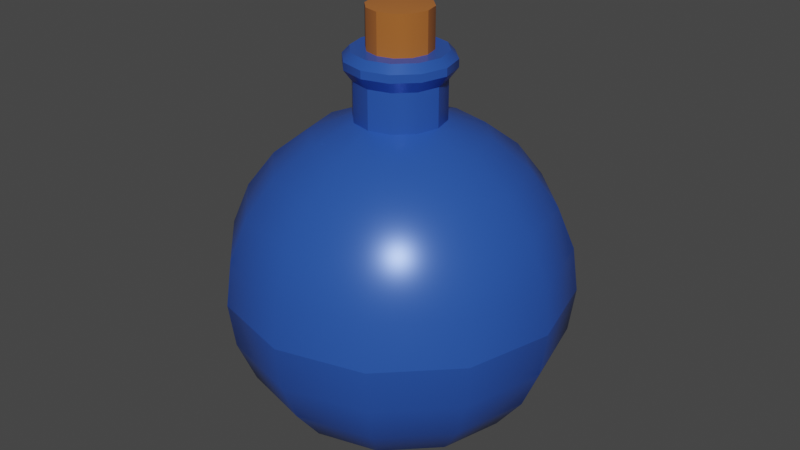 # Source: WToP_Potion.blend  (saved by Blender 3.6.13; exported with 4.5.12 LTS)
import bpy
from mathutils import Matrix  # noqa: F401  (used for matrix-valued properties, if any)

bpy.ops.wm.read_factory_settings(use_empty=True)
scene = bpy.context.scene
scene.name = 'Scene'

# ---- collections
col_collection = bpy.data.collections.new('Collection'); scene.collection.children.link(col_collection)

# ---- materials (node trees are filled in below, after node groups)
mat_material_002 = bpy.data.materials.new('Material.002')
mat_material_002.use_transparent_shadow = False
mat_material = bpy.data.materials.new('Material')
mat_material.use_transparent_shadow = False
mat_material_001 = bpy.data.materials.new('Material.001')
mat_material_001.use_transparent_shadow = False

# ---- node groups
ng_auto_smooth = bpy.data.node_groups.new('Auto Smooth', 'GeometryNodeTree')
_s = ng_auto_smooth.interface.new_socket(name='Geometry', in_out='OUTPUT', socket_type='NodeSocketGeometry')
_s = ng_auto_smooth.interface.new_socket(name='Geometry', in_out='INPUT', socket_type='NodeSocketGeometry')
_s = ng_auto_smooth.interface.new_socket(name='Angle', in_out='INPUT', socket_type='NodeSocketFloat')
_s.subtype = 'ANGLE'
_s.min_value = 0.0
_s.max_value = 3.142
ng_auto_smooth.is_modifier = True
_N = ng_auto_smooth.nodes; _L = ng_auto_smooth.links
n0 = _N.new('NodeGroupOutput'); n0.name = 'Group Output'; n0.location = (480, -100)
n1 = _N.new('NodeGroupInput'); n1.name = 'Group Input'; n1.location = (-420, -300)
n2 = _N.new('NodeGroupInput'); n2.name = 'Group Input.001'; n2.location = (-60, -100)
n3 = _N.new('GeometryNodeSetShadeSmooth'); n3.name = 'Set Shade Smooth'; n3.location = (120, -100)
n3.domain = 'EDGE'
n4 = _N.new('GeometryNodeSetShadeSmooth'); n4.name = 'Set Shade Smooth.001'; n4.location = (300, -100)
n5 = _N.new('GeometryNodeInputMeshEdgeAngle'); n5.name = 'Edge Angle'; n5.location = (-420, -220)
n6 = _N.new('GeometryNodeInputEdgeSmooth'); n6.name = 'Is Edge Smooth'; n6.location = (-60, -160)
n7 = _N.new('GeometryNodeInputShadeSmooth'); n7.name = 'Is Face Smooth'; n7.location = (-240, -340)
n8 = _N.new('FunctionNodeBooleanMath'); n8.name = 'Boolean Math'; n8.location = (-60, -220)
n9 = _N.new('FunctionNodeCompare'); n9.name = 'Compare'; n9.location = (-240, -180)
n9.operation = 'LESS_EQUAL'
_L.new(n5.outputs[0], n9.inputs[0])
_L.new(n4.outputs[0], n0.inputs[0])
_L.new(n1.outputs[1], n9.inputs[1])
_L.new(n9.outputs[0], n8.inputs[0])
_L.new(n7.outputs[0], n8.inputs[1])
_L.new(n2.outputs[0], n3.inputs[0])
_L.new(n6.outputs[0], n3.inputs[1])
_L.new(n3.outputs[0], n4.inputs[0])
_L.new(n8.outputs[0], n3.inputs[2])
n0.is_active_output = True

# ---- material node trees
mat_material_002.use_nodes = True; mat_material_002.node_tree.nodes.clear()
_N = mat_material_002.node_tree.nodes; _L = mat_material_002.node_tree.links
n0 = _N.new('ShaderNodeBsdfPrincipled'); n0.name = 'Principled BSDF'; n0.location = (10, 300)
n0.distribution = 'GGX'
n0.subsurface_method = 'RANDOM_WALK_SKIN'
n0.inputs[0].default_value = (0.02796, 0.1001, 0.477, 1.0)
n0.inputs[1].default_value = 0.1875
n0.inputs[2].default_value = 0.325
n0.inputs[3].default_value = 1.45
n0.inputs[27].default_value = (0.0, 0.0, 0.0, 1.0)
n0.inputs[28].default_value = 1.0
n1 = _N.new('ShaderNodeOutputMaterial'); n1.name = 'Material Output'; n1.location = (300, 300)
_L.new(n0.outputs[0], n1.inputs[0])
n1.is_active_output = True
mat_material.use_nodes = True; mat_material.node_tree.nodes.clear()
_N = mat_material.node_tree.nodes; _L = mat_material.node_tree.links
n0 = _N.new('ShaderNodeBsdfPrincipled'); n0.name = 'Principled BSDF'; n0.location = (10, 300)
n0.distribution = 'GGX'
n0.subsurface_method = 'RANDOM_WALK_SKIN'
n0.inputs[0].default_value = (0.3843, 0.1187, 0.02063, 1.0)
n0.inputs[2].default_value = 1.0
n0.inputs[3].default_value = 1.45
n0.inputs[27].default_value = (0.0, 0.0, 0.0, 1.0)
n0.inputs[28].default_value = 1.0
n1 = _N.new('ShaderNodeOutputMaterial'); n1.name = 'Material Output'; n1.location = (300, 300)
_L.new(n0.outputs[0], n1.inputs[0])
n1.is_active_output = True
mat_material_001.use_nodes = True; mat_material_001.node_tree.nodes.clear()
_N = mat_material_001.node_tree.nodes; _L = mat_material_001.node_tree.links
n0 = _N.new('ShaderNodeBsdfPrincipled'); n0.name = 'Principled BSDF'; n0.location = (10, 300)
n0.distribution = 'GGX'
n0.subsurface_method = 'RANDOM_WALK_SKIN'
n0.inputs[2].default_value = 0.0
n0.inputs[3].default_value = 1.45
n0.inputs[13].default_value = 0.5125
n0.inputs[18].default_value = 1.0
n0.inputs[20].default_value = 0.0
n0.inputs[27].default_value = (0.0, 0.0, 0.0, 1.0)
n0.inputs[28].default_value = 1.0
n1 = _N.new('ShaderNodeOutputMaterial'); n1.name = 'Material Output'; n1.location = (300, 300)
_L.new(n0.outputs[0], n1.inputs[0])
n1.is_active_output = True

# ---- world
world_world = bpy.data.worlds.new('World'); scene.world = world_world
world_world.use_nodes = True; world_world.node_tree.nodes.clear()
_N = world_world.node_tree.nodes; _L = world_world.node_tree.links
n0 = _N.new('ShaderNodeOutputWorld'); n0.name = 'World Output'; n0.location = (300, 300)
n1 = _N.new('ShaderNodeBackground'); n1.name = 'Background'; n1.location = (10, 300)
n1.inputs[0].default_value = (0.05088, 0.05088, 0.05088, 1.0)
_L.new(n1.outputs[0], n0.inputs[0])
n0.is_active_output = True
world_world.color = (0.05088, 0.05088, 0.05088)
world_world.use_sun_shadow = False
world_world.sun_shadow_jitter_overblur = 0.0

# ---- meshes
me_sphere_002 = bpy.data.meshes.new('Sphere.002')
me_sphere_002.from_pydata([(0.0, 0.7071, 0.7071), (0.0, 0.9659, 0.2588), (0.1294, 0.2241, 0.9659), (0.25, 0.433, 0.866), (0.3536, 0.6124, 0.7071), (0.433, 0.75, 0.5), (0.483, 0.8365, 0.2588), (0.5, 0.866, 0.0), (0.2241, 0.1294, 0.9659), (0.433, 0.25, 0.866), (0.6124, 0.3536, 0.7071), (0.75, 0.433, 0.5), (0.8365, 0.483, 0.2588), (0.866, 0.5, 0.0), (0.2588, 0.0, 0.9659), (0.5, 0.0, 0.866), (0.7071, -2.98e-08, 0.7071), (0.866, -2.98e-08, 0.5), (0.9659, -2.98e-08, 0.2588), (1.0, 0.0, 0.0), (0.2241, -0.1294, 0.9659), (0.433, -0.25, 0.866), (0.6124, -0.3536, 0.7071), (0.75, -0.433, 0.5), (0.8365, -0.483, 0.2588), (0.866, -0.5, 0.0), (0.1294, -0.2241, 0.9659), (0.25, -0.433, 0.866), (0.3536, -0.6124, 0.7071), (0.433, -0.75, 0.5), (0.483, -0.8365, 0.2588), (0.5, -0.866, 0.0), (0.0, -0.2588, 0.9659), (0.0, -0.5, 0.866), (-5.96e-08, -0.7071, 0.7071), (-8.941e-08, -0.866, 0.5), (-5.96e-08, -0.9659, 0.2588), (0.0, -1.0, 0.0), (-0.1294, -0.2241, 0.9659), (-0.25, -0.433, 0.866), (-0.3536, -0.6124, 0.7071), (-0.433, -0.75, 0.5), (-0.483, -0.8365, 0.2588), (-0.5, -0.866, 0.0), (-0.2241, -0.1294, 0.9659), (-0.433, -0.25, 0.866), (-0.6124, -0.3536, 0.7071), (-0.75, -0.433, 0.5), (-0.8365, -0.483, 0.2588), (-0.866, -0.5, 0.0), (0.1545, 0.2675, 1.259), (-0.2588, 0.0, 0.9659), (-0.5, 0.0, 0.866), (-0.7071, 1.192e-07, 0.7071), (-0.866, 8.941e-08, 0.5), (-0.9659, 1.49e-07, 0.2588), (-1.0, 0.0, 0.0), (-0.2241, 0.1294, 0.9659), (-0.433, 0.25, 0.866), (-0.6124, 0.3536, 0.7071), (-0.75, 0.433, 0.5), (-0.8365, 0.483, 0.2588), (-0.866, 0.5, 0.0), (-0.1294, 0.2241, 0.9659), (-0.25, 0.433, 0.866), (-0.3536, 0.6124, 0.7071), (-0.433, 0.75, 0.5), (-0.483, 0.8365, 0.2588), (-0.5, 0.866, 0.0), (0.0, 0.2588, 0.9659), (0.0, 0.5, 0.866), (8.941e-08, 0.866, 0.5), (0.0, 1.0, 0.0), (0.1294, 0.2241, 1.191), (0.2241, 0.1294, 1.191), (0.2588, 0.0, 1.191), (0.2241, -0.1294, 1.191), (0.1294, -0.2241, 1.191), (-2.117e-10, -0.2588, 1.191), (-0.1294, -0.2241, 1.191), (-0.2241, -0.1294, 1.191), (0.1545, 0.2675, 1.304), (-0.2588, 0.0, 1.191), (-0.2241, 0.1294, 1.191), (-0.1294, 0.2241, 1.191), (-2.117e-10, 0.2588, 1.191), (0.2675, 0.1545, 1.259), (0.3089, -3.961e-10, 1.259), (0.2675, -0.1545, 1.259), (0.1545, -0.2675, 1.259), (4.675e-10, -0.3089, 1.259), (-0.1545, -0.2675, 1.259), (-0.2675, -0.1545, 1.259), (0.1337, 0.2315, 1.348), (-0.3089, -3.961e-10, 1.259), (-0.2675, 0.1545, 1.259), (-0.1545, 0.2675, 1.259), (4.675e-10, 0.3089, 1.259), (0.2675, 0.1545, 1.304), (0.3089, -3.683e-10, 1.304), (0.2675, -0.1545, 1.304), (0.1545, -0.2675, 1.304), (4.258e-10, -0.3089, 1.304), (-0.1545, -0.2675, 1.304), (-0.2675, -0.1545, 1.304), (0.09203, 0.1594, 1.348), (-0.3089, -3.683e-10, 1.304), (-0.2675, 0.1545, 1.304), (-0.1545, 0.2675, 1.304), (4.258e-10, 0.3089, 1.304), (0.2315, 0.1337, 1.348), (0.2673, -3.509e-10, 1.348), (0.2315, -0.1337, 1.348), (0.1337, -0.2315, 1.348), (2.813e-10, -0.2673, 1.348), (-0.1337, -0.2315, 1.348), (-0.2315, -0.1337, 1.348), (-0.2673, -3.509e-10, 1.348), (-0.2315, 0.1337, 1.348), (-0.1337, 0.2315, 1.348), (2.813e-10, 0.2673, 1.348), (0.1594, 0.09203, 1.348), (0.1841, -8.79e-10, 1.348), (0.1594, -0.09203, 1.348), (0.09203, -0.1594, 1.348), (1.157e-09, -0.1841, 1.348), (-0.09203, -0.1594, 1.348), (-0.1594, -0.09203, 1.348), (-0.1841, -8.79e-10, 1.348), (-0.1594, 0.09203, 1.348), (-0.09203, 0.1594, 1.348), (1.157e-09, 0.1841, 1.348), (0.09203, 0.1594, 1.348), (0.1594, 0.09203, 1.348), (0.1841, -8.79e-10, 1.348), (0.1594, -0.09203, 1.348), (0.09203, -0.1594, 1.348), (1.157e-09, -0.1841, 1.348), (-0.09203, -0.1594, 1.348), (-0.1594, -0.09203, 1.348), (1.157e-09, -8.79e-10, 1.372), (-0.1841, -8.79e-10, 1.348), (-0.1594, 0.09203, 1.348), (-0.09203, 0.1594, 1.348), (1.157e-09, 0.1841, 1.348), (0.09203, 0.1594, 1.577), (0.1594, 0.09203, 1.577), (0.1841, -8.79e-10, 1.577), (0.1594, -0.09203, 1.577), (0.09203, -0.1594, 1.577), (1.567e-09, -0.1841, 1.577), (-0.09203, -0.1594, 1.577), (-0.1594, -0.09203, 1.577), (1.567e-09, -8.79e-10, 1.6), (-0.1841, -8.79e-10, 1.577), (-0.1594, 0.09203, 1.577), (-0.09203, 0.1594, 1.577), (1.567e-09, 0.1841, 1.577), (0.0, 0.9659, -0.2588), (0.0, 0.866, -0.5), (0.5, 0.866, 0.0), (0.483, 0.8365, -0.2588), (0.433, 0.75, -0.5), (0.3536, 0.6124, -0.7071), (0.25, 0.433, -0.866), (0.1294, 0.2241, -0.9659), (0.866, 0.5, 0.0), (0.8365, 0.483, -0.2588), (0.75, 0.433, -0.5), (0.6124, 0.3536, -0.7071), (0.433, 0.25, -0.866), (0.2241, 0.1294, -0.9659), (1.0, 0.0, 0.0), (0.9659, -2.98e-08, -0.2588), (0.866, -2.98e-08, -0.5), (0.7071, -2.98e-08, -0.7071), (0.5, 0.0, -0.866), (0.2588, 0.0, -0.9659), (0.866, -0.5, 0.0), (0.8365, -0.483, -0.2588), (0.75, -0.433, -0.5), (0.6124, -0.3536, -0.7071), (0.433, -0.25, -0.866), (0.2241, -0.1294, -0.9659), (0.5, -0.866, 0.0), (0.483, -0.8365, -0.2588), (0.433, -0.75, -0.5), (0.3536, -0.6124, -0.7071), (0.25, -0.433, -0.866), (0.1294, -0.2241, -0.9659), (0.0, -1.0, 0.0), (-5.96e-08, -0.9659, -0.2588), (-8.941e-08, -0.866, -0.5), (-5.96e-08, -0.7071, -0.7071), (0.0, -0.5, -0.866), (0.0, -0.2588, -0.9659), (-0.5, -0.866, 0.0), (-0.483, -0.8365, -0.2588), (-0.433, -0.75, -0.5), (-0.3536, -0.6124, -0.7071), (-0.25, -0.433, -0.866), (-0.1294, -0.2241, -0.9659), (-0.866, -0.5, 0.0), (-0.8365, -0.483, -0.2588), (-0.75, -0.433, -0.5), (-0.6124, -0.3536, -0.7071), (-0.433, -0.25, -0.866), (-0.2241, -0.1294, -0.9659), (-1.0, 0.0, 0.0), (-0.9659, 1.49e-07, -0.2588), (-0.866, 8.941e-08, -0.5), (-0.7071, 1.192e-07, -0.7071), (-0.5, 0.0, -0.866), (-0.2588, 0.0, -0.9659), (-0.866, 0.5, 0.0), (-0.8365, 0.483, -0.2588), (-0.75, 0.433, -0.5), (-0.6124, 0.3536, -0.7071), (-0.433, 0.25, -0.866), (-0.2241, 0.1294, -0.9659), (-0.5, 0.866, 0.0), (-0.483, 0.8365, -0.2588), (-0.433, 0.75, -0.5), (-0.3536, 0.6124, -0.7071), (-0.25, 0.433, -0.866), (-0.1294, 0.2241, -0.9659), (0.0, 1.0, 0.0), (1.192e-07, 0.7071, -0.7071), (0.0, 0.5, -0.866), (0.0, 0.2588, -0.9659)], [], [(0, 70, 3, 4), (71, 0, 4, 5), (38, 32, 78, 79), (1, 71, 5, 6), (70, 69, 2, 3), (72, 1, 6, 7), (6, 5, 11, 12), (3, 2, 8, 9), (7, 6, 12, 13), (4, 3, 9, 10), (5, 4, 10, 11), (63, 57, 83, 84), (11, 10, 16, 17), (69, 63, 84, 85), (12, 11, 17, 18), (9, 8, 14, 15), (13, 12, 18, 19), (10, 9, 15, 16), (19, 18, 24, 25), (16, 15, 21, 22), (17, 16, 22, 23), (14, 8, 74, 75), (18, 17, 23, 24), (15, 14, 20, 21), (51, 44, 80, 82), (24, 23, 29, 30), (21, 20, 26, 27), (25, 24, 30, 31), (22, 21, 27, 28), (23, 22, 28, 29), (29, 28, 34, 35), (32, 26, 77, 78), (30, 29, 35, 36), (27, 26, 32, 33), (31, 30, 36, 37), (28, 27, 33, 34), (33, 32, 38, 39), (37, 36, 42, 43), (34, 33, 39, 40), (35, 34, 40, 41), (8, 2, 73, 74), (36, 35, 41, 42), (2, 69, 85, 73), (42, 41, 47, 48), (39, 38, 44, 45), (43, 42, 48, 49), (40, 39, 45, 46), (41, 40, 46, 47), (46, 45, 52, 53), (47, 46, 53, 54), (44, 38, 79, 80), (48, 47, 54, 55), (45, 44, 51, 52), (49, 48, 55, 56), (52, 51, 57, 58), (56, 55, 61, 62), (53, 52, 58, 59), (54, 53, 59, 60), (26, 20, 76, 77), (55, 54, 60, 61), (60, 59, 65, 66), (20, 14, 75, 76), (61, 60, 66, 67), (58, 57, 63, 64), (62, 61, 67, 68), (59, 58, 64, 65), (65, 64, 70, 0), (66, 65, 0, 71), (57, 51, 82, 83), (67, 66, 71, 1), (64, 63, 69, 70), (68, 67, 1, 72), (82, 80, 92, 94), (75, 74, 86, 87), (85, 84, 96, 97), (78, 77, 89, 90), (73, 85, 97, 50), (74, 73, 50, 86), (84, 83, 95, 96), (77, 76, 88, 89), (80, 79, 91, 92), (83, 82, 94, 95), (76, 75, 87, 88), (79, 78, 90, 91), (87, 86, 98, 99), (97, 96, 108, 109), (90, 89, 101, 102), (50, 97, 109, 81), (86, 50, 81, 98), (96, 95, 107, 108), (89, 88, 100, 101), (92, 91, 103, 104), (95, 94, 106, 107), (88, 87, 99, 100), (91, 90, 102, 103), (94, 92, 104, 106), (109, 108, 119, 120), (102, 101, 113, 114), (81, 109, 120, 93), (98, 81, 93, 110), (108, 107, 118, 119), (101, 100, 112, 113), (104, 103, 115, 116), (107, 106, 117, 118), (100, 99, 111, 112), (103, 102, 114, 115), (106, 104, 116, 117), (99, 98, 110, 111), (114, 113, 124, 125), (93, 120, 131, 105), (110, 93, 105, 121), (119, 118, 129, 130), (113, 112, 123, 124), (116, 115, 126, 127), (118, 117, 128, 129), (112, 111, 122, 123), (115, 114, 125, 126), (117, 116, 127, 128), (111, 110, 121, 122), (120, 119, 130, 131), (144, 132, 140), (132, 133, 140), (133, 134, 140), (134, 135, 140), (135, 136, 140), (136, 137, 140), (137, 138, 140), (138, 139, 140), (139, 141, 140), (141, 142, 140), (142, 143, 140), (143, 144, 140), (157, 153, 145), (145, 153, 146), (146, 153, 147), (147, 153, 148), (148, 153, 149), (149, 153, 150), (150, 153, 151), (151, 153, 152), (152, 153, 154), (154, 153, 155), (155, 153, 156), (156, 153, 157), (138, 137, 150, 151), (135, 134, 147, 148), (142, 141, 154, 155), (139, 138, 151, 152), (136, 135, 148, 149), (143, 142, 155, 156), (133, 132, 145, 146), (132, 144, 157, 145), (137, 136, 149, 150), (144, 143, 156, 157), (134, 133, 146, 147), (141, 139, 152, 154), (228, 227, 163, 164), (158, 226, 160, 161), (229, 228, 164, 165), (159, 158, 161, 162), (227, 159, 162, 163), (162, 161, 167, 168), (163, 162, 168, 169), (164, 163, 169, 170), (161, 160, 166, 167), (165, 164, 170, 171), (167, 166, 172, 173), (171, 170, 176, 177), (168, 167, 173, 174), (169, 168, 174, 175), (170, 169, 175, 176), (175, 174, 180, 181), (176, 175, 181, 182), (173, 172, 178, 179), (177, 176, 182, 183), (174, 173, 179, 180), (180, 179, 185, 186), (181, 180, 186, 187), (182, 181, 187, 188), (179, 178, 184, 185), (183, 182, 188, 189), (188, 187, 193, 194), (185, 184, 190, 191), (189, 188, 194, 195), (186, 185, 191, 192), (187, 186, 192, 193), (193, 192, 198, 199), (194, 193, 199, 200), (191, 190, 196, 197), (195, 194, 200, 201), (192, 191, 197, 198), (201, 200, 206, 207), (198, 197, 203, 204), (199, 198, 204, 205), (200, 199, 205, 206), (197, 196, 202, 203), (206, 205, 211, 212), (203, 202, 208, 209), (207, 206, 212, 213), (204, 203, 209, 210), (205, 204, 210, 211), (211, 210, 216, 217), (212, 211, 217, 218), (209, 208, 214, 215), (213, 212, 218, 219), (210, 209, 215, 216), (219, 218, 224, 225), (216, 215, 221, 222), (217, 216, 222, 223), (218, 217, 223, 224), (215, 214, 220, 221), (224, 223, 227, 228), (221, 220, 226, 158), (225, 224, 228, 229), (222, 221, 158, 159), (223, 222, 159, 227), (171, 177, 183, 189, 195, 201, 207, 213, 219, 225, 229, 165)])
me_sphere_002.polygons.foreach_set('use_smooth', [True] * 217)
me_sphere_002.polygons.foreach_set('material_index', [0, 0, 0, 0, 0, 0, 0, 0, 0, 0, 0, 0, 0, 0, 0, 0, 0, 0, 0, 0, 0, 0, 0, 0, 0, 0, 0, 0, 0, 0, 0, 0, 0, 0, 0, 0, 0, 0, 0, 0, 0, 0, 0, 0, 0, 0, 0, 0, 0, 0, 0, 0, 0, 0, 0, 0, 0, 0, 0, 0, 0, 0, 0, 0, 0, 0, 0, 0, 0, 0, 0, 0, 0, 0, 0, 0, 0, 0, 0, 0, 0, 0, 0, 0, 0, 0, 0, 0, 0, 0, 0, 0, 0, 0, 0, 0, 0, 0, 0, 0, 0, 0, 0, 0, 0, 0, 0, 0, 0, 0, 0, 0, 0, 0, 0, 0, 0, 0, 0, 0, 1, 1, 1, 1, 1, 1, 1, 1, 1, 1, 1, 1, 1, 1, 1, 1, 1, 1, 1, 1, 1, 1, 1, 1, 1, 1, 1, 1, 1, 1, 1, 1, 1, 1, 1, 1, 0, 0, 0, 0, 0, 0, 0, 0, 0, 0, 0, 0, 0, 0, 0, 0, 0, 0, 0, 0, 0, 0, 0, 0, 0, 0, 0, 0, 0, 0, 0, 0, 0, 0, 0, 0, 0, 0, 0, 0, 0, 0, 0, 0, 0, 0, 0, 0, 0, 0, 0, 0, 0, 0, 0, 0, 0, 0, 0, 0, 0])
_uv = me_sphere_002.uv_layers.new(name='UVMap')
_uv.uv.foreach_set('vector', [0.75, 0.75, 0.75, 0.8333, 0.6667, 0.8333, 0.6667, 0.75, 0.75, 0.6667, 0.75, 0.75, 0.6667, 0.75, 0.6667, 0.6667, 0.1667, 0.9167, 0.25, 0.9167, 0.25, 0.9167, 0.1667, 0.9167, 0.75, 0.5833, 0.75, 0.6667, 0.6667, 0.6667, 0.6667, 0.5833, 0.75, 0.8333, 0.75, 0.9167, 0.6667, 0.9167, 0.6667, 0.8333, 0.75, 0.5, 0.75, 0.5833, 0.6667, 0.5833, 0.6667, 0.5, 0.6667, 0.5833, 0.6667, 0.6667, 0.5833, 0.6667, 0.5833, 0.5833, 0.6667, 0.8333, 0.6667, 0.9167, 0.5833, 0.9167, 0.5833, 0.8333, 0.6667, 0.5, 0.6667, 0.5833, 0.5833, 0.5833, 0.5833, 0.5, 0.6667, 0.75, 0.6667, 0.8333, 0.5833, 0.8333, 0.5833, 0.75, 0.6667, 0.6667, 0.6667, 0.75, 0.5833, 0.75, 0.5833, 0.6667, 0.8333, 0.9167, 0.9167, 0.9167, 0.9167, 0.9167, 0.8333, 0.9167, 0.5833, 0.6667, 0.5833, 0.75, 0.5, 0.75, 0.5, 0.6667, 0.75, 0.9167, 0.8333, 0.9167, 0.8333, 0.9167, 0.75, 0.9167, 0.5833, 0.5833, 0.5833, 0.6667, 0.5, 0.6667, 0.5, 0.5833, 0.5833, 0.8333, 0.5833, 0.9167, 0.5, 0.9167, 0.5, 0.8333, 0.5833, 0.5, 0.5833, 0.5833, 0.5, 0.5833, 0.5, 0.5, 0.5833, 0.75, 0.5833, 0.8333, 0.5, 0.8333, 0.5, 0.75, 0.5, 0.5, 0.5, 0.5833, 0.4167, 0.5833, 0.4167, 0.5, 0.5, 0.75, 0.5, 0.8333, 0.4167, 0.8333, 0.4167, 0.75, 0.5, 0.6667, 0.5, 0.75, 0.4167, 0.75, 0.4167, 0.6667, 0.5, 0.9167, 0.5833, 0.9167, 0.5833, 0.9167, 0.5, 0.9167, 0.5, 0.5833, 0.5, 0.6667, 0.4167, 0.6667, 0.4167, 0.5833, 0.5, 0.8333, 0.5, 0.9167, 0.4167, 0.9167, 0.4167, 0.8333, 0.0, 0.9167, 0.08333, 0.9167, 0.08333, 0.9167, 0.0, 0.9167, 0.4167, 0.5833, 0.4167, 0.6667, 0.3333, 0.6667, 0.3333, 0.5833, 0.4167, 0.8333, 0.4167, 0.9167, 0.3333, 0.9167, 0.3333, 0.8333, 0.4167, 0.5, 0.4167, 0.5833, 0.3333, 0.5833, 0.3333, 0.5, 0.4167, 0.75, 0.4167, 0.8333, 0.3333, 0.8333, 0.3333, 0.75, 0.4167, 0.6667, 0.4167, 0.75, 0.3333, 0.75, 0.3333, 0.6667, 0.3333, 0.6667, 0.3333, 0.75, 0.25, 0.75, 0.25, 0.6667, 0.25, 0.9167, 0.3333, 0.9167, 0.3333, 0.9167, 0.25, 0.9167, 0.3333, 0.5833, 0.3333, 0.6667, 0.25, 0.6667, 0.25, 0.5833, 0.3333, 0.8333, 0.3333, 0.9167, 0.25, 0.9167, 0.25, 0.8333, 0.3333, 0.5, 0.3333, 0.5833, 0.25, 0.5833, 0.25, 0.5, 0.3333, 0.75, 0.3333, 0.8333, 0.25, 0.8333, 0.25, 0.75, 0.25, 0.8333, 0.25, 0.9167, 0.1667, 0.9167, 0.1667, 0.8333, 0.25, 0.5, 0.25, 0.5833, 0.1667, 0.5833, 0.1667, 0.5, 0.25, 0.75, 0.25, 0.8333, 0.1667, 0.8333, 0.1667, 0.75, 0.25, 0.6667, 0.25, 0.75, 0.1667, 0.75, 0.1667, 0.6667, 0.5833, 0.9167, 0.6667, 0.9167, 0.6667, 0.9167, 0.5833, 0.9167, 0.25, 0.5833, 0.25, 0.6667, 0.1667, 0.6667, 0.1667, 0.5833, 0.6667, 0.9167, 0.75, 0.9167, 0.75, 0.9167, 0.6667, 0.9167, 0.1667, 0.5833, 0.1667, 0.6667, 0.08333, 0.6667, 0.08333, 0.5833, 0.1667, 0.8333, 0.1667, 0.9167, 0.08333, 0.9167, 0.08333, 0.8333, 0.1667, 0.5, 0.1667, 0.5833, 0.08333, 0.5833, 0.08333, 0.5, 0.1667, 0.75, 0.1667, 0.8333, 0.08333, 0.8333, 0.08333, 0.75, 0.1667, 0.6667, 0.1667, 0.75, 0.08333, 0.75, 0.08333, 0.6667, 0.08333, 0.75, 0.08333, 0.8333, 0.0, 0.8333, 0.0, 0.75, 0.08333, 0.6667, 0.08333, 0.75, 0.0, 0.75, 0.0, 0.6667, 0.08333, 0.9167, 0.1667, 0.9167, 0.1667, 0.9167, 0.08333, 0.9167, 0.08333, 0.5833, 0.08333, 0.6667, 0.0, 0.6667, 0.0, 0.5833, 0.08333, 0.8333, 0.08333, 0.9167, 0.0, 0.9167, 0.0, 0.8333, 0.08333, 0.5, 0.08333, 0.5833, 0.0, 0.5833, 0.0, 0.5, 1.0, 0.8333, 1.0, 0.9167, 0.9167, 0.9167, 0.9167, 0.8333, 1.0, 0.5, 1.0, 0.5833, 0.9167, 0.5833, 0.9167, 0.5, 1.0, 0.75, 1.0, 0.8333, 0.9167, 0.8333, 0.9167, 0.75, 1.0, 0.6667, 1.0, 0.75, 0.9167, 0.75, 0.9167, 0.6667, 0.3333, 0.9167, 0.4167, 0.9167, 0.4167, 0.9167, 0.3333, 0.9167, 1.0, 0.5833, 1.0, 0.6667, 0.9167, 0.6667, 0.9167, 0.5833, 0.9167, 0.6667, 0.9167, 0.75, 0.8333, 0.75, 0.8333, 0.6667, 0.4167, 0.9167, 0.5, 0.9167, 0.5, 0.9167, 0.4167, 0.9167, 0.9167, 0.5833, 0.9167, 0.6667, 0.8333, 0.6667, 0.8333, 0.5833, 0.9167, 0.8333, 0.9167, 0.9167, 0.8333, 0.9167, 0.8333, 0.8333, 0.9167, 0.5, 0.9167, 0.5833, 0.8333, 0.5833, 0.8333, 0.5, 0.9167, 0.75, 0.9167, 0.8333, 0.8333, 0.8333, 0.8333, 0.75, 0.8333, 0.75, 0.8333, 0.8333, 0.75, 0.8333, 0.75, 0.75, 0.8333, 0.6667, 0.8333, 0.75, 0.75, 0.75, 0.75, 0.6667, 0.9167, 0.9167, 1.0, 0.9167, 1.0, 0.9167, 0.9167, 0.9167, 0.8333, 0.5833, 0.8333, 0.6667, 0.75, 0.6667, 0.75, 0.5833, 0.8333, 0.8333, 0.8333, 0.9167, 0.75, 0.9167, 0.75, 0.8333, 0.8333, 0.5, 0.8333, 0.5833, 0.75, 0.5833, 0.75, 0.5, 0.0, 0.9167, 0.08333, 0.9167, 0.08333, 0.9167, 0.0, 0.9167, 0.5, 0.9167, 0.5833, 0.9167, 0.5833, 0.9167, 0.5, 0.9167, 0.75, 0.9167, 0.8333, 0.9167, 0.8333, 0.9167, 0.75, 0.9167, 0.25, 0.9167, 0.3333, 0.9167, 0.3333, 0.9167, 0.25, 0.9167, 0.6667, 0.9167, 0.75, 0.9167, 0.75, 0.9167, 0.6667, 0.9167, 0.5833, 0.9167, 0.6667, 0.9167, 0.6667, 0.9167, 0.5833, 0.9167, 0.8333, 0.9167, 0.9167, 0.9167, 0.9167, 0.9167, 0.8333, 0.9167, 0.3333, 0.9167, 0.4167, 0.9167, 0.4167, 0.9167, 0.3333, 0.9167, 0.08333, 0.9167, 0.1667, 0.9167, 0.1667, 0.9167, 0.08333, 0.9167, 0.9167, 0.9167, 1.0, 0.9167, 1.0, 0.9167, 0.9167, 0.9167, 0.4167, 0.9167, 0.5, 0.9167, 0.5, 0.9167, 0.4167, 0.9167, 0.1667, 0.9167, 0.25, 0.9167, 0.25, 0.9167, 0.1667, 0.9167, 0.5, 0.9167, 0.5833, 0.9167, 0.5833, 0.9167, 0.5, 0.9167, 0.75, 0.9167, 0.8333, 0.9167, 0.8333, 0.9167, 0.75, 0.9167, 0.25, 0.9167, 0.3333, 0.9167, 0.3333, 0.9167, 0.25, 0.9167, 0.6667, 0.9167, 0.75, 0.9167, 0.75, 0.9167, 0.6667, 0.9167, 0.5833, 0.9167, 0.6667, 0.9167, 0.6667, 0.9167, 0.5833, 0.9167, 0.8333, 0.9167, 0.9167, 0.9167, 0.9167, 0.9167, 0.8333, 0.9167, 0.3333, 0.9167, 0.4167, 0.9167, 0.4167, 0.9167, 0.3333, 0.9167, 0.08333, 0.9167, 0.1667, 0.9167, 0.1667, 0.9167, 0.08333, 0.9167, 0.9167, 0.9167, 1.0, 0.9167, 1.0, 0.9167, 0.9167, 0.9167, 0.4167, 0.9167, 0.5, 0.9167, 0.5, 0.9167, 0.4167, 0.9167, 0.1667, 0.9167, 0.25, 0.9167, 0.25, 0.9167, 0.1667, 0.9167, 0.0, 0.9167, 0.08333, 0.9167, 0.08333, 0.9167, 0.0, 0.9167, 0.75, 0.9167, 0.8333, 0.9167, 0.8333, 0.9167, 0.75, 0.9167, 0.25, 0.9167, 0.3333, 0.9167, 0.3333, 0.9167, 0.25, 0.9167, 0.6667, 0.9167, 0.75, 0.9167, 0.75, 0.9167, 0.6667, 0.9167, 0.5833, 0.9167, 0.6667, 0.9167, 0.6667, 0.9167, 0.5833, 0.9167, 0.8333, 0.9167, 0.9167, 0.9167, 0.9167, 0.9167, 0.8333, 0.9167, 0.3333, 0.9167, 0.4167, 0.9167, 0.4167, 0.9167, 0.3333, 0.9167, 0.08333, 0.9167, 0.1667, 0.9167, 0.1667, 0.9167, 0.08333, 0.9167, 0.9167, 0.9167, 1.0, 0.9167, 1.0, 0.9167, 0.9167, 0.9167, 0.4167, 0.9167, 0.5, 0.9167, 0.5, 0.9167, 0.4167, 0.9167, 0.1667, 0.9167, 0.25, 0.9167, 0.25, 0.9167, 0.1667, 0.9167, 0.0, 0.9167, 0.08333, 0.9167, 0.08333, 0.9167, 0.0, 0.9167, 0.5, 0.9167, 0.5833, 0.9167, 0.5833, 0.9167, 0.5, 0.9167, 0.25, 0.9167, 0.3333, 0.9167, 0.3333, 0.9167, 0.25, 0.9167, 0.6667, 0.9167, 0.75, 0.9167, 0.75, 0.9167, 0.6667, 0.9167, 0.5833, 0.9167, 0.6667, 0.9167, 0.6667, 0.9167, 0.5833, 0.9167, 0.8333, 0.9167, 0.9167, 0.9167, 0.9167, 0.9167, 0.8333, 0.9167, 0.3333, 0.9167, 0.4167, 0.9167, 0.4167, 0.9167, 0.3333, 0.9167, 0.08333, 0.9167, 0.1667, 0.9167, 0.1667, 0.9167, 0.08333, 0.9167, 0.9167, 0.9167, 1.0, 0.9167, 1.0, 0.9167, 0.9167, 0.9167, 0.4167, 0.9167, 0.5, 0.9167, 0.5, 0.9167, 0.4167, 0.9167, 0.1667, 0.9167, 0.25, 0.9167, 0.25, 0.9167, 0.1667, 0.9167, 0.0, 0.9167, 0.08333, 0.9167, 0.08333, 0.9167, 0.0, 0.9167, 0.5, 0.9167, 0.5833, 0.9167, 0.5833, 0.9167, 0.5, 0.9167, 0.75, 0.9167, 0.8333, 0.9167, 0.8333, 0.9167, 0.75, 0.9167, 0.75, 0.9167, 0.6667, 0.9167, 0.7083, 1.0, 0.6667, 0.9167, 0.5833, 0.9167, 0.625, 1.0, 0.5833, 0.9167, 0.5, 0.9167, 0.5417, 1.0, 0.5, 0.9167, 0.4167, 0.9167, 0.4583, 1.0, 0.4167, 0.9167, 0.3333, 0.9167, 0.375, 1.0, 0.3333, 0.9167, 0.25, 0.9167, 0.2917, 1.0, 0.25, 0.9167, 0.1667, 0.9167, 0.2083, 1.0, 0.1667, 0.9167, 0.08333, 0.9167, 0.125, 1.0, 0.08333, 0.9167, 0.0, 0.9167, 0.04167, 1.0, 1.0, 0.9167, 0.9167, 0.9167, 0.9583, 1.0, 0.9167, 0.9167, 0.8333, 0.9167, 0.875, 1.0, 0.8333, 0.9167, 0.75, 0.9167, 0.7917, 1.0, 0.75, 0.9167, 0.7083, 1.0, 0.6667, 0.9167, 0.6667, 0.9167, 0.625, 1.0, 0.5833, 0.9167, 0.5833, 0.9167, 0.5417, 1.0, 0.5, 0.9167, 0.5, 0.9167, 0.4583, 1.0, 0.4167, 0.9167, 0.4167, 0.9167, 0.375, 1.0, 0.3333, 0.9167, 0.3333, 0.9167, 0.2917, 1.0, 0.25, 0.9167, 0.25, 0.9167, 0.2083, 1.0, 0.1667, 0.9167, 0.1667, 0.9167, 0.125, 1.0, 0.08333, 0.9167, 0.08333, 0.9167, 0.04167, 1.0, 0.0, 0.9167, 1.0, 0.9167, 0.9583, 1.0, 0.9167, 0.9167, 0.9167, 0.9167, 0.875, 1.0, 0.8333, 0.9167, 0.8333, 0.9167, 0.7917, 1.0, 0.75, 0.9167, 0.1667, 0.9167, 0.25, 0.9167, 0.25, 0.9167, 0.1667, 0.9167, 0.4167, 0.9167, 0.5, 0.9167, 0.5, 0.9167, 0.4167, 0.9167, 0.9167, 0.9167, 1.0, 0.9167, 1.0, 0.9167, 0.9167, 0.9167, 0.08333, 0.9167, 0.1667, 0.9167, 0.1667, 0.9167, 0.08333, 0.9167, 0.3333, 0.9167, 0.4167, 0.9167, 0.4167, 0.9167, 0.3333, 0.9167, 0.8333, 0.9167, 0.9167, 0.9167, 0.9167, 0.9167, 0.8333, 0.9167, 0.5833, 0.9167, 0.6667, 0.9167, 0.6667, 0.9167, 0.5833, 0.9167, 0.6667, 0.9167, 0.75, 0.9167, 0.75, 0.9167, 0.6667, 0.9167, 0.25, 0.9167, 0.3333, 0.9167, 0.3333, 0.9167, 0.25, 0.9167, 0.75, 0.9167, 0.8333, 0.9167, 0.8333, 0.9167, 0.75, 0.9167, 0.5, 0.9167, 0.5833, 0.9167, 0.5833, 0.9167, 0.5, 0.9167, 0.0, 0.9167, 0.08333, 0.9167, 0.08333, 0.9167, 0.0, 0.9167, 0.75, 0.1667, 0.75, 0.25, 0.6667, 0.25, 0.6667, 0.1667, 0.75, 0.4167, 0.75, 0.5, 0.6667, 0.5, 0.6667, 0.4167, 0.75, 0.08333, 0.75, 0.1667, 0.6667, 0.1667, 0.6667, 0.08333, 0.75, 0.3333, 0.75, 0.4167, 0.6667, 0.4167, 0.6667, 0.3333, 0.75, 0.25, 0.75, 0.3333, 0.6667, 0.3333, 0.6667, 0.25, 0.6667, 0.3333, 0.6667, 0.4167, 0.5833, 0.4167, 0.5833, 0.3333, 0.6667, 0.25, 0.6667, 0.3333, 0.5833, 0.3333, 0.5833, 0.25, 0.6667, 0.1667, 0.6667, 0.25, 0.5833, 0.25, 0.5833, 0.1667, 0.6667, 0.4167, 0.6667, 0.5, 0.5833, 0.5, 0.5833, 0.4167, 0.6667, 0.08333, 0.6667, 0.1667, 0.5833, 0.1667, 0.5833, 0.08333, 0.5833, 0.4167, 0.5833, 0.5, 0.5, 0.5, 0.5, 0.4167, 0.5833, 0.08333, 0.5833, 0.1667, 0.5, 0.1667, 0.5, 0.08333, 0.5833, 0.3333, 0.5833, 0.4167, 0.5, 0.4167, 0.5, 0.3333, 0.5833, 0.25, 0.5833, 0.3333, 0.5, 0.3333, 0.5, 0.25, 0.5833, 0.1667, 0.5833, 0.25, 0.5, 0.25, 0.5, 0.1667, 0.5, 0.25, 0.5, 0.3333, 0.4167, 0.3333, 0.4167, 0.25, 0.5, 0.1667, 0.5, 0.25, 0.4167, 0.25, 0.4167, 0.1667, 0.5, 0.4167, 0.5, 0.5, 0.4167, 0.5, 0.4167, 0.4167, 0.5, 0.08333, 0.5, 0.1667, 0.4167, 0.1667, 0.4167, 0.08333, 0.5, 0.3333, 0.5, 0.4167, 0.4167, 0.4167, 0.4167, 0.3333, 0.4167, 0.3333, 0.4167, 0.4167, 0.3333, 0.4167, 0.3333, 0.3333, 0.4167, 0.25, 0.4167, 0.3333, 0.3333, 0.3333, 0.3333, 0.25, 0.4167, 0.1667, 0.4167, 0.25, 0.3333, 0.25, 0.3333, 0.1667, 0.4167, 0.4167, 0.4167, 0.5, 0.3333, 0.5, 0.3333, 0.4167, 0.4167, 0.08333, 0.4167, 0.1667, 0.3333, 0.1667, 0.3333, 0.08333, 0.3333, 0.1667, 0.3333, 0.25, 0.25, 0.25, 0.25, 0.1667, 0.3333, 0.4167, 0.3333, 0.5, 0.25, 0.5, 0.25, 0.4167, 0.3333, 0.08333, 0.3333, 0.1667, 0.25, 0.1667, 0.25, 0.08333, 0.3333, 0.3333, 0.3333, 0.4167, 0.25, 0.4167, 0.25, 0.3333, 0.3333, 0.25, 0.3333, 0.3333, 0.25, 0.3333, 0.25, 0.25, 0.25, 0.25, 0.25, 0.3333, 0.1667, 0.3333, 0.1667, 0.25, 0.25, 0.1667, 0.25, 0.25, 0.1667, 0.25, 0.1667, 0.1667, 0.25, 0.4167, 0.25, 0.5, 0.1667, 0.5, 0.1667, 0.4167, 0.25, 0.08333, 0.25, 0.1667, 0.1667, 0.1667, 0.1667, 0.08333, 0.25, 0.3333, 0.25, 0.4167, 0.1667, 0.4167, 0.1667, 0.3333, 0.1667, 0.08333, 0.1667, 0.1667, 0.08333, 0.1667, 0.08333, 0.08333, 0.1667, 0.3333, 0.1667, 0.4167, 0.08333, 0.4167, 0.08333, 0.3333, 0.1667, 0.25, 0.1667, 0.3333, 0.08333, 0.3333, 0.08333, 0.25, 0.1667, 0.1667, 0.1667, 0.25, 0.08333, 0.25, 0.08333, 0.1667, 0.1667, 0.4167, 0.1667, 0.5, 0.08333, 0.5, 0.08333, 0.4167, 0.08333, 0.1667, 0.08333, 0.25, 0.0, 0.25, 0.0, 0.1667, 0.08333, 0.4167, 0.08333, 0.5, 0.0, 0.5, 0.0, 0.4167, 0.08333, 0.08333, 0.08333, 0.1667, 0.0, 0.1667, 0.0, 0.08333, 0.08333, 0.3333, 0.08333, 0.4167, 0.0, 0.4167, 0.0, 0.3333, 0.08333, 0.25, 0.08333, 0.3333, 0.0, 0.3333, 0.0, 0.25, 1.0, 0.25, 1.0, 0.3333, 0.9167, 0.3333, 0.9167, 0.25, 1.0, 0.1667, 1.0, 0.25, 0.9167, 0.25, 0.9167, 0.1667, 1.0, 0.4167, 1.0, 0.5, 0.9167, 0.5, 0.9167, 0.4167, 1.0, 0.08333, 1.0, 0.1667, 0.9167, 0.1667, 0.9167, 0.08333, 1.0, 0.3333, 1.0, 0.4167, 0.9167, 0.4167, 0.9167, 0.3333, 0.9167, 0.08333, 0.9167, 0.1667, 0.8333, 0.1667, 0.8333, 0.08333, 0.9167, 0.3333, 0.9167, 0.4167, 0.8333, 0.4167, 0.8333, 0.3333, 0.9167, 0.25, 0.9167, 0.3333, 0.8333, 0.3333, 0.8333, 0.25, 0.9167, 0.1667, 0.9167, 0.25, 0.8333, 0.25, 0.8333, 0.1667, 0.9167, 0.4167, 0.9167, 0.5, 0.8333, 0.5, 0.8333, 0.4167, 0.8333, 0.1667, 0.8333, 0.25, 0.75, 0.25, 0.75, 0.1667, 0.8333, 0.4167, 0.8333, 0.5, 0.75, 0.5, 0.75, 0.4167, 0.8333, 0.08333, 0.8333, 0.1667, 0.75, 0.1667, 0.75, 0.08333, 0.8333, 0.3333, 0.8333, 0.4167, 0.75, 0.4167, 0.75, 0.3333, 0.8333, 0.25, 0.8333, 0.3333, 0.75, 0.3333, 0.75, 0.25, 0.5833, 0.08333, 0.5, 0.08333, 0.4167, 0.08333, 0.3333, 0.08333, 0.25, 0.08333, 0.1667, 0.08333, 0.08333, 0.08333, 0.0, 0.08333, 0.9167, 0.08333, 0.8333, 0.08333, 0.75, 0.08333, 0.6667, 0.08333])
me_sphere_002.materials.append(mat_material_002)
me_sphere_002.materials.append(mat_material)
me_sphere_002.materials.append(mat_material_001)
me_sphere_002.update()

# ---- objects
ob_sphere_002 = bpy.data.objects.new('Sphere.002', me_sphere_002)

# ---- transforms, parenting, visibility, modifiers, constraints
ob_sphere_002.location = (0.0, 0.0, 0.0)
ob_sphere_002.scale = (0.5602, 0.5602, 0.5602)
_m = ob_sphere_002.modifiers.new('Solidify', 'SOLIDIFY')
_m.thickness = 0.23
_m = ob_sphere_002.modifiers.new('Auto Smooth', 'NODES')
_m.node_group = ng_auto_smooth
_gi = [s.identifier for s in ng_auto_smooth.interface.items_tree if s.item_type == 'SOCKET' and s.in_out == 'INPUT']
_m[_gi[1]] = 0.5236  # Angle

# ---- collection membership
col_collection.objects.link(ob_sphere_002)

# ---- scene / render settings (as saved in the file)
scene.frame_start = 1; scene.frame_end = 250; scene.frame_set(44)
scene.render.engine = 'BLENDER_EEVEE_NEXT'
scene.cycles.sampling_pattern = 'TABULATED_SOBOL'
scene.view_settings.view_transform = 'Filmic'
bpy.context.view_layer.update()

# ---- added for rendering (the .blend has no active camera and no usable light): camera, sun
cam_auto = bpy.data.cameras.new('AutoCamera')
cam_auto.lens = 50.0
cam_auto.sensor_width = 36.0
cam_auto.clip_end = 1000.0
ob_auto_camera = bpy.data.objects.new('AutoCamera', cam_auto)
scene.collection.objects.link(ob_auto_camera)
ob_auto_camera.location = (1.97988, -2.37585, 1.76203)
ob_auto_camera.rotation_euler = (1.09748, -7.21219e-08, 0.694738)
scene.camera = ob_auto_camera
light_auto_sun = bpy.data.lights.new('AutoSun', 'SUN')
light_auto_sun.energy = 3.0
light_auto_sun.angle = 0.0523599
ob_auto_sun = bpy.data.objects.new('AutoSun', light_auto_sun)
scene.collection.objects.link(ob_auto_sun)
ob_auto_sun.rotation_euler = (0.872665, 0.174533, 0.523599)
bpy.context.view_layer.update()

